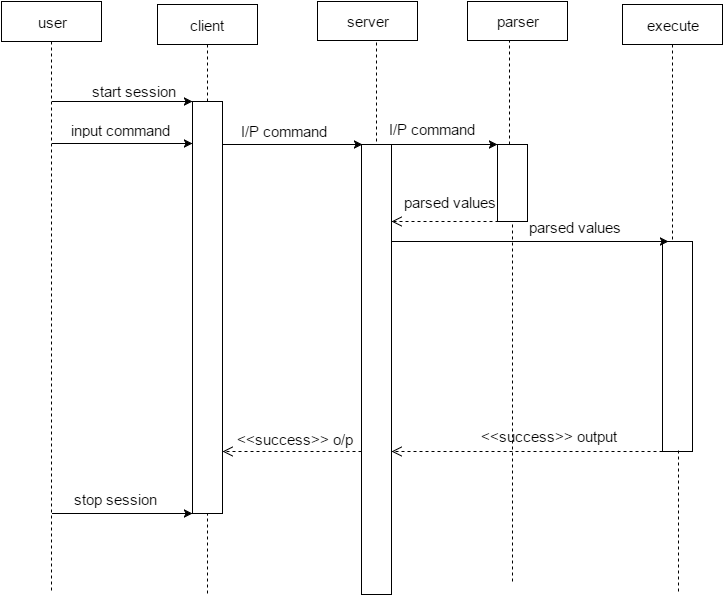

The diagram above was exported from draw.io. Its source (the exported page's mxGraphModel, read from the mxfile embedded in the PNG):
<mxGraphModel dx="1706" dy="463" grid="1" gridSize="10" guides="1" tooltips="1" connect="0" arrows="0" fold="1" page="1" pageScale="1" pageWidth="826" pageHeight="1169" background="#ffffff" math="0" shadow="0">
  <root>
    <mxCell id="0" />
    <mxCell id="1" parent="0" />
    <mxCell id="138" value="" style="html=1;verticalAlign=bottom;endArrow=open;dashed=1;endSize=8;fontSize=15;exitX=0.033;exitY=1;exitPerimeter=0;" edge="1" parent="1" source="172" target="99">
      <mxGeometry x="158" y="-201" as="geometry">
        <mxPoint x="119" y="450" as="sourcePoint" />
        <mxPoint x="24" y="450" as="targetPoint" />
        <mxPoint x="99" y="-461" as="offset" />
      </mxGeometry>
    </mxCell>
    <mxCell id="90" value="client" style="html=1;points=[];perimeter=orthogonalPerimeter;shape=umlLifeline;participant=label;fontFamily=Helvetica;fontSize=15;fontColor=#000000;align=center;strokeColor=#000000;strokeWidth=1;" parent="1" vertex="1">
      <mxGeometry x="-210" y="243" width="100" height="97" as="geometry" />
    </mxCell>
    <mxCell id="95" value="start session" style="text;html=1;strokeColor=none;fillColor=none;align=center;verticalAlign=middle;whiteSpace=wrap;overflow=hidden;fontSize=15;" parent="1" vertex="1">
      <mxGeometry x="-287" y="320" width="105" height="20" as="geometry" />
    </mxCell>
    <mxCell id="98" value="execute" style="shape=umlLifeline;perimeter=lifelinePerimeter;whiteSpace=wrap;html=1;container=1;collapsible=0;recursiveResize=0;outlineConnect=0;strokeColor=#000000;strokeWidth=1;fillColor=none;fontSize=15;align=center;" parent="1" vertex="1">
      <mxGeometry x="255" y="243" width="100" height="237" as="geometry" />
    </mxCell>
    <mxCell id="99" value="" style="html=1;points=[];perimeter=orthogonalPerimeter;strokeColor=#000000;strokeWidth=1;fillColor=none;fontSize=15;align=center;" parent="1" vertex="1">
      <mxGeometry x="-6" y="383" width="30" height="450" as="geometry" />
    </mxCell>
    <mxCell id="101" value="" style="html=1;points=[];perimeter=orthogonalPerimeter;strokeColor=#000000;strokeWidth=1;fillColor=none;fontSize=15;align=center;" parent="1" vertex="1">
      <mxGeometry x="295" y="480" width="30" height="210" as="geometry" />
    </mxCell>
    <mxCell id="105" value="I/P command" style="text;html=1;strokeColor=none;fillColor=none;align=center;verticalAlign=middle;whiteSpace=wrap;overflow=hidden;fontSize=15;" parent="1" vertex="1">
      <mxGeometry x="-137" y="360" width="105" height="20" as="geometry" />
    </mxCell>
    <mxCell id="114" value="&amp;lt;&amp;lt;success&amp;gt;&amp;gt; o/p" style="html=1;verticalAlign=bottom;endArrow=open;dashed=1;endSize=8;fontSize=15;" parent="1" edge="1" source="99">
      <mxGeometry x="-345" y="419" as="geometry">
        <mxPoint x="-14" y="690" as="sourcePoint" />
        <mxPoint x="-145" y="690" as="targetPoint" />
        <mxPoint x="3" y="-1" as="offset" />
      </mxGeometry>
    </mxCell>
    <object label="user" id="119">
      <mxCell style="shape=umlLifeline;perimeter=lifelinePerimeter;whiteSpace=wrap;html=1;container=1;collapsible=0;recursiveResize=0;outlineConnect=0;strokeColor=#000000;strokeWidth=1;fillColor=none;fontSize=15;align=center;" parent="1" vertex="1">
        <mxGeometry x="-366" y="240" width="100" height="590" as="geometry" />
      </mxCell>
    </object>
    <mxCell id="125" value="&amp;lt;&amp;lt;success&amp;gt;&amp;gt; output" style="html=1;verticalAlign=bottom;endArrow=open;dashed=1;endSize=8;fontSize=15;" parent="1" edge="1" target="99">
      <mxGeometry x="20" y="20" as="geometry">
        <mxPoint x="295" y="690" as="sourcePoint" />
        <mxPoint x="23" y="644" as="targetPoint" />
        <mxPoint x="22" y="-4" as="offset" />
      </mxGeometry>
    </mxCell>
    <mxCell id="129" value="input command" style="text;html=1;strokeColor=none;fillColor=none;align=center;verticalAlign=middle;whiteSpace=wrap;overflow=hidden;fontSize=15;" parent="1" vertex="1">
      <mxGeometry x="-300" y="359" width="105" height="20" as="geometry" />
    </mxCell>
    <mxCell id="130" value="" style="endArrow=none;dashed=1;html=1;fontSize=15;entryX=0.539;entryY=0.996;entryPerimeter=0;" parent="1" target="101" edge="1">
      <mxGeometry x="309" y="643" width="50" height="50" as="geometry">
        <mxPoint x="311" y="830" as="sourcePoint" />
        <mxPoint x="309" y="670" as="targetPoint" />
      </mxGeometry>
    </mxCell>
    <mxCell id="148" value="&lt;font style=&quot;font-size: 15px&quot;&gt;server&lt;/font&gt;" style="whiteSpace=wrap;html=1;" vertex="1" parent="1">
      <mxGeometry x="-50" y="240" width="100" height="39" as="geometry" />
    </mxCell>
    <mxCell id="150" style="edgeStyle=orthogonalEdgeStyle;rounded=0;html=1;exitX=1;exitY=0.5;entryX=1;entryY=0.5;jettySize=auto;orthogonalLoop=1;" edge="1" parent="1" source="148" target="148">
      <mxGeometry relative="1" as="geometry" />
    </mxCell>
    <mxCell id="151" value="" style="endArrow=none;dashed=1;html=1;" edge="1" parent="1">
      <mxGeometry width="50" height="50" relative="1" as="geometry">
        <mxPoint x="9" y="380" as="sourcePoint" />
        <mxPoint x="9" y="280" as="targetPoint" />
        <Array as="points" />
      </mxGeometry>
    </mxCell>
    <mxCell id="166" value="" style="endArrow=none;dashed=1;html=1;fontSize=15;entryX=0.5;entryY=1;" edge="1" parent="1" target="172">
      <mxGeometry x="152" y="393" width="50" height="50" as="geometry">
        <mxPoint x="145" y="820" as="sourcePoint" />
        <mxPoint x="152" y="463" as="targetPoint" />
      </mxGeometry>
    </mxCell>
    <mxCell id="172" value="" style="whiteSpace=wrap;html=1;" vertex="1" parent="1">
      <mxGeometry x="130" y="383" width="30" height="77" as="geometry" />
    </mxCell>
    <mxCell id="173" value="&lt;font style=&quot;font-size: 15px&quot;&gt;parser&lt;/font&gt;" style="whiteSpace=wrap;html=1;" vertex="1" parent="1">
      <mxGeometry x="100" y="240" width="100" height="39" as="geometry" />
    </mxCell>
    <mxCell id="174" value="" style="endArrow=none;dashed=1;html=1;entryX=0.42;entryY=1;entryPerimeter=0;" edge="1" parent="1" target="173">
      <mxGeometry width="50" height="50" relative="1" as="geometry">
        <mxPoint x="142" y="383" as="sourcePoint" />
        <mxPoint x="143" y="310" as="targetPoint" />
      </mxGeometry>
    </mxCell>
    <mxCell id="91" value="" style="html=1;points=[];perimeter=orthogonalPerimeter;strokeColor=#000000;strokeWidth=1;fillColor=none;fontSize=15;align=center;" parent="1" vertex="1">
      <mxGeometry x="-175" y="340" width="30" height="412" as="geometry" />
    </mxCell>
    <mxCell id="189" value="&lt;font style=&quot;font-size: 15px&quot;&gt;I/P command&lt;/font&gt;" style="text;html=1;resizable=0;points=[];autosize=1;align=left;verticalAlign=top;spacingTop=-4;direction=south;" vertex="1" parent="1">
      <mxGeometry x="20" y="357" width="100" height="20" as="geometry" />
    </mxCell>
    <mxCell id="192" value="&lt;font style=&quot;font-size: 15px&quot;&gt;parsed values&lt;/font&gt;" style="text;html=1;resizable=0;points=[];autosize=1;align=left;verticalAlign=top;spacingTop=-4;" vertex="1" parent="1">
      <mxGeometry x="160" y="455" width="110" height="20" as="geometry" />
    </mxCell>
    <mxCell id="193" value="&lt;font style=&quot;font-size: 15px&quot;&gt;parsed values&lt;/font&gt;" style="text;html=1;resizable=0;points=[];autosize=1;align=left;verticalAlign=top;spacingTop=-4;" vertex="1" parent="1">
      <mxGeometry x="35" y="430" width="110" height="20" as="geometry" />
    </mxCell>
    <mxCell id="212" value="&lt;font style=&quot;font-size: 15px&quot;&gt;stop session&lt;/font&gt;" style="text;html=1;resizable=0;points=[];autosize=1;align=left;verticalAlign=top;spacingTop=-4;" vertex="1" parent="1">
      <mxGeometry x="-295" y="727" width="100" height="20" as="geometry" />
    </mxCell>
    <mxCell id="233" value="" style="endArrow=none;dashed=1;html=1;" edge="1" parent="1">
      <mxGeometry width="50" height="50" relative="1" as="geometry">
        <mxPoint x="-160" y="832" as="sourcePoint" />
        <mxPoint x="-160" y="752" as="targetPoint" />
      </mxGeometry>
    </mxCell>
    <mxCell id="234" value="" style="endArrow=classic;html=1;" edge="1" parent="1">
      <mxGeometry width="50" height="50" relative="1" as="geometry">
        <mxPoint x="-315" y="340" as="sourcePoint" />
        <mxPoint x="-175" y="340" as="targetPoint" />
      </mxGeometry>
    </mxCell>
    <mxCell id="235" value="" style="endArrow=classic;html=1;" edge="1" parent="1">
      <mxGeometry x="-315" y="382" width="50" height="50" as="geometry">
        <mxPoint x="-315" y="382" as="sourcePoint" />
        <mxPoint x="-175" y="382" as="targetPoint" />
      </mxGeometry>
    </mxCell>
    <mxCell id="236" value="" style="endArrow=classic;html=1;" edge="1" parent="1">
      <mxGeometry x="-145" y="383" width="50" height="50" as="geometry">
        <mxPoint x="-145" y="383" as="sourcePoint" />
        <mxPoint x="-5" y="383" as="targetPoint" />
      </mxGeometry>
    </mxCell>
    <mxCell id="237" value="" style="endArrow=classic;html=1;entryX=0;entryY=0;entryPerimeter=0;" edge="1" parent="1" target="172">
      <mxGeometry width="50" height="50" relative="1" as="geometry">
        <mxPoint x="20" y="383" as="sourcePoint" />
        <mxPoint x="110" y="383" as="targetPoint" />
      </mxGeometry>
    </mxCell>
    <mxCell id="238" value="" style="endArrow=classic;html=1;entryX=0.2;entryY=0;entryPerimeter=0;" edge="1" parent="1" target="101">
      <mxGeometry width="50" height="50" relative="1" as="geometry">
        <mxPoint x="24" y="480" as="sourcePoint" />
        <mxPoint x="293" y="480" as="targetPoint" />
      </mxGeometry>
    </mxCell>
    <mxCell id="239" value="" style="endArrow=classic;html=1;" edge="1" parent="1">
      <mxGeometry x="-315" y="752" width="50" height="50" as="geometry">
        <mxPoint x="-315" y="752" as="sourcePoint" />
        <mxPoint x="-175" y="752" as="targetPoint" />
      </mxGeometry>
    </mxCell>
  </root>
</mxGraphModel>